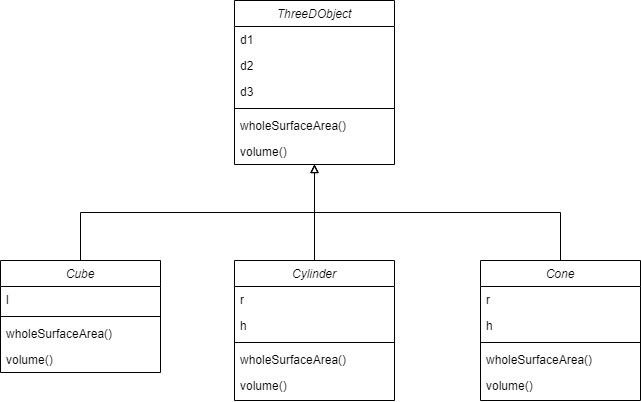

The diagram above was exported from draw.io. Its source (the exported page's mxGraphModel, read from the mxfile embedded in the PNG):
<mxGraphModel dx="868" dy="510" grid="1" gridSize="10" guides="1" tooltips="1" connect="1" arrows="1" fold="1" page="1" pageScale="1" pageWidth="827" pageHeight="1169" math="0" shadow="0">
  <root>
    <mxCell id="WIyWlLk6GJQsqaUBKTNV-0" />
    <mxCell id="WIyWlLk6GJQsqaUBKTNV-1" parent="WIyWlLk6GJQsqaUBKTNV-0" />
    <mxCell id="zkfFHV4jXpPFQw0GAbJ--0" value="ThreeDObject" style="swimlane;fontStyle=2;align=center;verticalAlign=top;childLayout=stackLayout;horizontal=1;startSize=26;horizontalStack=0;resizeParent=1;resizeLast=0;collapsible=1;marginBottom=0;rounded=0;shadow=0;strokeWidth=1;" parent="WIyWlLk6GJQsqaUBKTNV-1" vertex="1">
      <mxGeometry x="334" y="120" width="160" height="164" as="geometry">
        <mxRectangle x="230" y="140" width="160" height="26" as="alternateBounds" />
      </mxGeometry>
    </mxCell>
    <mxCell id="zkfFHV4jXpPFQw0GAbJ--1" value="d1" style="text;align=left;verticalAlign=top;spacingLeft=4;spacingRight=4;overflow=hidden;rotatable=0;points=[[0,0.5],[1,0.5]];portConstraint=eastwest;" parent="zkfFHV4jXpPFQw0GAbJ--0" vertex="1">
      <mxGeometry y="26" width="160" height="26" as="geometry" />
    </mxCell>
    <mxCell id="zkfFHV4jXpPFQw0GAbJ--2" value="d2" style="text;align=left;verticalAlign=top;spacingLeft=4;spacingRight=4;overflow=hidden;rotatable=0;points=[[0,0.5],[1,0.5]];portConstraint=eastwest;rounded=0;shadow=0;html=0;" parent="zkfFHV4jXpPFQw0GAbJ--0" vertex="1">
      <mxGeometry y="52" width="160" height="26" as="geometry" />
    </mxCell>
    <mxCell id="zkfFHV4jXpPFQw0GAbJ--3" value="d3" style="text;align=left;verticalAlign=top;spacingLeft=4;spacingRight=4;overflow=hidden;rotatable=0;points=[[0,0.5],[1,0.5]];portConstraint=eastwest;rounded=0;shadow=0;html=0;" parent="zkfFHV4jXpPFQw0GAbJ--0" vertex="1">
      <mxGeometry y="78" width="160" height="26" as="geometry" />
    </mxCell>
    <mxCell id="zkfFHV4jXpPFQw0GAbJ--4" value="" style="line;html=1;strokeWidth=1;align=left;verticalAlign=middle;spacingTop=-1;spacingLeft=3;spacingRight=3;rotatable=0;labelPosition=right;points=[];portConstraint=eastwest;" parent="zkfFHV4jXpPFQw0GAbJ--0" vertex="1">
      <mxGeometry y="104" width="160" height="8" as="geometry" />
    </mxCell>
    <mxCell id="zkfFHV4jXpPFQw0GAbJ--5" value="wholeSurfaceArea()" style="text;align=left;verticalAlign=top;spacingLeft=4;spacingRight=4;overflow=hidden;rotatable=0;points=[[0,0.5],[1,0.5]];portConstraint=eastwest;" parent="zkfFHV4jXpPFQw0GAbJ--0" vertex="1">
      <mxGeometry y="112" width="160" height="26" as="geometry" />
    </mxCell>
    <mxCell id="ZvfnxnkaV5BUTDlpn4PA-4" value="volume()" style="text;strokeColor=none;fillColor=none;align=left;verticalAlign=top;spacingLeft=4;spacingRight=4;overflow=hidden;rotatable=0;points=[[0,0.5],[1,0.5]];portConstraint=eastwest;" vertex="1" parent="zkfFHV4jXpPFQw0GAbJ--0">
      <mxGeometry y="138" width="160" height="26" as="geometry" />
    </mxCell>
    <mxCell id="ZvfnxnkaV5BUTDlpn4PA-33" style="edgeStyle=elbowEdgeStyle;rounded=0;orthogonalLoop=1;jettySize=auto;elbow=vertical;html=1;exitX=0.5;exitY=0;exitDx=0;exitDy=0;endArrow=block;endFill=0;strokeColor=#000000;" edge="1" parent="WIyWlLk6GJQsqaUBKTNV-1" source="ZvfnxnkaV5BUTDlpn4PA-5" target="zkfFHV4jXpPFQw0GAbJ--0">
      <mxGeometry relative="1" as="geometry" />
    </mxCell>
    <mxCell id="ZvfnxnkaV5BUTDlpn4PA-5" value="Cube" style="swimlane;fontStyle=2;align=center;verticalAlign=top;childLayout=stackLayout;horizontal=1;startSize=26;horizontalStack=0;resizeParent=1;resizeLast=0;collapsible=1;marginBottom=0;rounded=0;shadow=0;strokeWidth=1;" vertex="1" parent="WIyWlLk6GJQsqaUBKTNV-1">
      <mxGeometry x="100" y="380" width="160" height="112" as="geometry">
        <mxRectangle x="230" y="140" width="160" height="26" as="alternateBounds" />
      </mxGeometry>
    </mxCell>
    <mxCell id="ZvfnxnkaV5BUTDlpn4PA-6" value="l" style="text;align=left;verticalAlign=top;spacingLeft=4;spacingRight=4;overflow=hidden;rotatable=0;points=[[0,0.5],[1,0.5]];portConstraint=eastwest;" vertex="1" parent="ZvfnxnkaV5BUTDlpn4PA-5">
      <mxGeometry y="26" width="160" height="26" as="geometry" />
    </mxCell>
    <mxCell id="ZvfnxnkaV5BUTDlpn4PA-9" value="" style="line;html=1;strokeWidth=1;align=left;verticalAlign=middle;spacingTop=-1;spacingLeft=3;spacingRight=3;rotatable=0;labelPosition=right;points=[];portConstraint=eastwest;" vertex="1" parent="ZvfnxnkaV5BUTDlpn4PA-5">
      <mxGeometry y="52" width="160" height="8" as="geometry" />
    </mxCell>
    <mxCell id="ZvfnxnkaV5BUTDlpn4PA-10" value="wholeSurfaceArea()" style="text;align=left;verticalAlign=top;spacingLeft=4;spacingRight=4;overflow=hidden;rotatable=0;points=[[0,0.5],[1,0.5]];portConstraint=eastwest;" vertex="1" parent="ZvfnxnkaV5BUTDlpn4PA-5">
      <mxGeometry y="60" width="160" height="26" as="geometry" />
    </mxCell>
    <mxCell id="ZvfnxnkaV5BUTDlpn4PA-11" value="volume()" style="text;strokeColor=none;fillColor=none;align=left;verticalAlign=top;spacingLeft=4;spacingRight=4;overflow=hidden;rotatable=0;points=[[0,0.5],[1,0.5]];portConstraint=eastwest;" vertex="1" parent="ZvfnxnkaV5BUTDlpn4PA-5">
      <mxGeometry y="86" width="160" height="26" as="geometry" />
    </mxCell>
    <mxCell id="ZvfnxnkaV5BUTDlpn4PA-34" style="edgeStyle=elbowEdgeStyle;rounded=0;orthogonalLoop=1;jettySize=auto;elbow=vertical;html=1;exitX=0.5;exitY=0;exitDx=0;exitDy=0;endArrow=block;endFill=0;strokeColor=#000000;" edge="1" parent="WIyWlLk6GJQsqaUBKTNV-1" source="ZvfnxnkaV5BUTDlpn4PA-12" target="zkfFHV4jXpPFQw0GAbJ--0">
      <mxGeometry relative="1" as="geometry" />
    </mxCell>
    <mxCell id="ZvfnxnkaV5BUTDlpn4PA-12" value="Cylinder" style="swimlane;fontStyle=2;align=center;verticalAlign=top;childLayout=stackLayout;horizontal=1;startSize=26;horizontalStack=0;resizeParent=1;resizeLast=0;collapsible=1;marginBottom=0;rounded=0;shadow=0;strokeWidth=1;" vertex="1" parent="WIyWlLk6GJQsqaUBKTNV-1">
      <mxGeometry x="334" y="380" width="160" height="140" as="geometry">
        <mxRectangle x="230" y="140" width="160" height="26" as="alternateBounds" />
      </mxGeometry>
    </mxCell>
    <mxCell id="ZvfnxnkaV5BUTDlpn4PA-13" value="r" style="text;align=left;verticalAlign=top;spacingLeft=4;spacingRight=4;overflow=hidden;rotatable=0;points=[[0,0.5],[1,0.5]];portConstraint=eastwest;" vertex="1" parent="ZvfnxnkaV5BUTDlpn4PA-12">
      <mxGeometry y="26" width="160" height="26" as="geometry" />
    </mxCell>
    <mxCell id="ZvfnxnkaV5BUTDlpn4PA-14" value="h" style="text;align=left;verticalAlign=top;spacingLeft=4;spacingRight=4;overflow=hidden;rotatable=0;points=[[0,0.5],[1,0.5]];portConstraint=eastwest;rounded=0;shadow=0;html=0;" vertex="1" parent="ZvfnxnkaV5BUTDlpn4PA-12">
      <mxGeometry y="52" width="160" height="26" as="geometry" />
    </mxCell>
    <mxCell id="ZvfnxnkaV5BUTDlpn4PA-16" value="" style="line;html=1;strokeWidth=1;align=left;verticalAlign=middle;spacingTop=-1;spacingLeft=3;spacingRight=3;rotatable=0;labelPosition=right;points=[];portConstraint=eastwest;" vertex="1" parent="ZvfnxnkaV5BUTDlpn4PA-12">
      <mxGeometry y="78" width="160" height="8" as="geometry" />
    </mxCell>
    <mxCell id="ZvfnxnkaV5BUTDlpn4PA-17" value="wholeSurfaceArea()" style="text;align=left;verticalAlign=top;spacingLeft=4;spacingRight=4;overflow=hidden;rotatable=0;points=[[0,0.5],[1,0.5]];portConstraint=eastwest;" vertex="1" parent="ZvfnxnkaV5BUTDlpn4PA-12">
      <mxGeometry y="86" width="160" height="26" as="geometry" />
    </mxCell>
    <mxCell id="ZvfnxnkaV5BUTDlpn4PA-18" value="volume()" style="text;strokeColor=none;fillColor=none;align=left;verticalAlign=top;spacingLeft=4;spacingRight=4;overflow=hidden;rotatable=0;points=[[0,0.5],[1,0.5]];portConstraint=eastwest;" vertex="1" parent="ZvfnxnkaV5BUTDlpn4PA-12">
      <mxGeometry y="112" width="160" height="26" as="geometry" />
    </mxCell>
    <mxCell id="ZvfnxnkaV5BUTDlpn4PA-35" style="edgeStyle=elbowEdgeStyle;rounded=0;orthogonalLoop=1;jettySize=auto;elbow=vertical;html=1;exitX=0.5;exitY=0;exitDx=0;exitDy=0;endArrow=block;endFill=0;strokeColor=#000000;" edge="1" parent="WIyWlLk6GJQsqaUBKTNV-1" source="ZvfnxnkaV5BUTDlpn4PA-19" target="zkfFHV4jXpPFQw0GAbJ--0">
      <mxGeometry relative="1" as="geometry" />
    </mxCell>
    <mxCell id="ZvfnxnkaV5BUTDlpn4PA-19" value="Cone" style="swimlane;fontStyle=2;align=center;verticalAlign=top;childLayout=stackLayout;horizontal=1;startSize=26;horizontalStack=0;resizeParent=1;resizeLast=0;collapsible=1;marginBottom=0;rounded=0;shadow=0;strokeWidth=1;" vertex="1" parent="WIyWlLk6GJQsqaUBKTNV-1">
      <mxGeometry x="580" y="380" width="160" height="140" as="geometry">
        <mxRectangle x="230" y="140" width="160" height="26" as="alternateBounds" />
      </mxGeometry>
    </mxCell>
    <mxCell id="ZvfnxnkaV5BUTDlpn4PA-20" value="r" style="text;align=left;verticalAlign=top;spacingLeft=4;spacingRight=4;overflow=hidden;rotatable=0;points=[[0,0.5],[1,0.5]];portConstraint=eastwest;" vertex="1" parent="ZvfnxnkaV5BUTDlpn4PA-19">
      <mxGeometry y="26" width="160" height="26" as="geometry" />
    </mxCell>
    <mxCell id="ZvfnxnkaV5BUTDlpn4PA-21" value="h" style="text;align=left;verticalAlign=top;spacingLeft=4;spacingRight=4;overflow=hidden;rotatable=0;points=[[0,0.5],[1,0.5]];portConstraint=eastwest;rounded=0;shadow=0;html=0;" vertex="1" parent="ZvfnxnkaV5BUTDlpn4PA-19">
      <mxGeometry y="52" width="160" height="26" as="geometry" />
    </mxCell>
    <mxCell id="ZvfnxnkaV5BUTDlpn4PA-22" value="" style="line;html=1;strokeWidth=1;align=left;verticalAlign=middle;spacingTop=-1;spacingLeft=3;spacingRight=3;rotatable=0;labelPosition=right;points=[];portConstraint=eastwest;" vertex="1" parent="ZvfnxnkaV5BUTDlpn4PA-19">
      <mxGeometry y="78" width="160" height="8" as="geometry" />
    </mxCell>
    <mxCell id="ZvfnxnkaV5BUTDlpn4PA-23" value="wholeSurfaceArea()" style="text;align=left;verticalAlign=top;spacingLeft=4;spacingRight=4;overflow=hidden;rotatable=0;points=[[0,0.5],[1,0.5]];portConstraint=eastwest;" vertex="1" parent="ZvfnxnkaV5BUTDlpn4PA-19">
      <mxGeometry y="86" width="160" height="26" as="geometry" />
    </mxCell>
    <mxCell id="ZvfnxnkaV5BUTDlpn4PA-24" value="volume()" style="text;strokeColor=none;fillColor=none;align=left;verticalAlign=top;spacingLeft=4;spacingRight=4;overflow=hidden;rotatable=0;points=[[0,0.5],[1,0.5]];portConstraint=eastwest;" vertex="1" parent="ZvfnxnkaV5BUTDlpn4PA-19">
      <mxGeometry y="112" width="160" height="26" as="geometry" />
    </mxCell>
  </root>
</mxGraphModel>